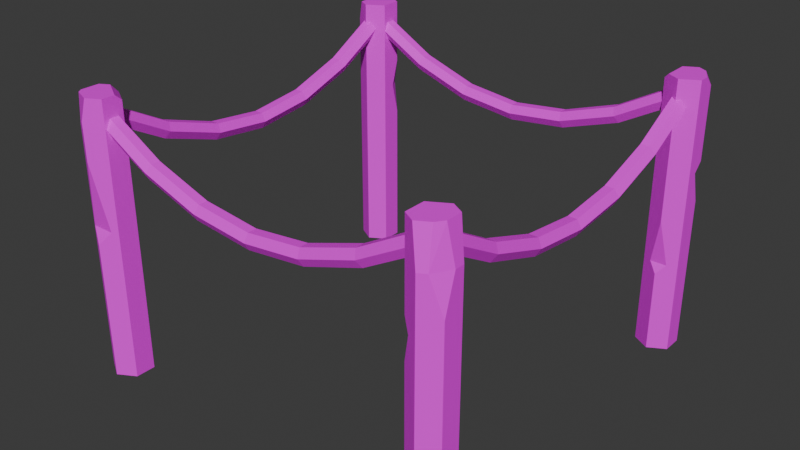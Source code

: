 # Source: Cage.blend  (saved by Blender 4.2.66; exported with 4.5.12 LTS)
import bpy
from mathutils import Matrix  # noqa: F401  (used for matrix-valued properties, if any)

bpy.ops.wm.read_factory_settings(use_empty=True)
scene = bpy.context.scene
scene.name = 'Scene'

# ---- collections
col_collection = bpy.data.collections.new('Collection'); scene.collection.children.link(col_collection)

# ---- images (referenced by path relative to the original .blend; pixels are not part of the script)
import os
ASSET_DIR = os.environ.get("B2B_ASSET_DIR", "")  # directory of the original .blend (textures are referenced by path, not embedded)
HERE = os.path.dirname(os.path.abspath(__file__))  # packed textures are extracted next to this script under _unpacked/

def load_image(name, relpath, width, height, colorspace="sRGB"):
    """Load a texture the original file referenced (path relative to the .blend, or extracted next to this script)."""
    p = next((c for c in (os.path.join(HERE, relpath), os.path.join(ASSET_DIR, relpath)) if relpath and os.path.exists(c)), "")
    if p:
        img = bpy.data.images.load(p, check_existing=True)
        img.name = name
    else:  # same state as the original file: an image datablock whose file is absent (Cycles renders it pink)
        img = bpy.data.images.new(name, width, height)
        img.source = "FILE"
        img.filepath = "//" + (relpath or name)
    img.colorspace_settings.name = colorspace
    return img
img_texturepalette_png = load_image('TexturePalette.png', 'TexturePalette.png', 1024, 1024, 'sRGB')

# ---- materials (node trees are filled in below, after node groups)
mat_material = bpy.data.materials.new('Material')
mat_material.alpha_threshold = 0.0
mat_material.use_transparent_shadow = False
mat_material.roughness = 0.5
mat_material.line_color = (0.0, 0.0, 0.0, 1.0)

# ---- material node trees
mat_material.use_nodes = True; mat_material.node_tree.nodes.clear()
_N = mat_material.node_tree.nodes; _L = mat_material.node_tree.links
n0 = _N.new('ShaderNodeOutputMaterial'); n0.name = 'Material Output'; n0.location = (300, 300)
n1 = _N.new('ShaderNodeBsdfPrincipled'); n1.name = 'Principled BSDF'; n1.location = (10, 300)
n1.inputs[3].default_value = 1.45
n2 = _N.new('ShaderNodeTexImage'); n2.name = 'Image Texture'; n2.location = (-280, 280)
n2.image = img_texturepalette_png
_L.new(n1.outputs[0], n0.inputs[0])
_L.new(n2.outputs[0], n1.inputs[0])
n0.is_active_output = True

# ---- world
world_world = bpy.data.worlds.new('World'); scene.world = world_world
world_world.use_nodes = True; world_world.node_tree.nodes.clear()
_N = world_world.node_tree.nodes; _L = world_world.node_tree.links
n0 = _N.new('ShaderNodeOutputWorld'); n0.name = 'World Output'; n0.location = (300, 300)
n1 = _N.new('ShaderNodeBackground'); n1.name = 'Background'; n1.location = (10, 300)
n1.inputs[0].default_value = (0.05088, 0.05088, 0.05088, 1.0)
_L.new(n1.outputs[0], n0.inputs[0])
n0.is_active_output = True
world_world.color = (0.05088, 0.05088, 0.05088)
world_world.sun_shadow_jitter_overblur = 0.0

# ---- meshes
me_circle = bpy.data.meshes.new('Circle')
me_circle.from_pydata([(1.0, 1.112, 0.0), (0.9027, 1.056, 0.0), (0.9027, 0.9438, 0.0), (1.0, 0.8876, 0.0), (1.097, 0.9438, 0.0), (1.097, 1.056, 0.0), (1.0, 1.112, 1.534), (1.0, 0.8876, 1.534), (1.097, 0.9438, 1.534), (1.097, 0.9438, 0.5113), (1.097, 0.9438, 1.023), (1.097, 1.056, 0.5113), (0.9027, 0.9438, 0.5113), (0.9027, 0.9438, 1.023), (1.0, 0.8876, 1.023), (1.0, 1.112, 0.5113), (1.0, 1.112, 1.023), (0.9027, 1.056, 0.5113), (-1.0, 1.112, 0.0), (-0.9027, 1.056, 0.0), (-0.9027, 0.9438, 0.0), (-1.0, 0.8876, 0.0), (-1.097, 0.9438, 0.0), (-1.097, 1.056, 0.0), (-0.9027, 1.056, 1.534), (-0.9027, 0.9438, 1.534), (-1.0, 0.8876, 1.534), (-1.097, 0.9438, 0.5113), (-1.097, 0.9438, 1.023), (-1.097, 1.056, 1.023), (-1.097, 1.056, 0.5113), (-0.9027, 0.9438, 0.5113), (-0.9027, 0.9438, 1.023), (-1.0, 0.8876, 1.023), (-1.0, 0.8876, 0.5113), (-1.0, 1.112, 0.5113), (-1.0, 1.112, 1.023), (-0.9027, 1.056, 0.5113), (1.0, -1.112, 0.0), (0.9027, -1.056, 0.0), (0.9027, -0.9438, 0.0), (1.0, -0.8876, 0.0), (1.097, -0.9438, 0.0), (1.097, -1.056, 0.0), (0.9027, -1.056, 1.534), (0.9027, -0.9438, 1.534), (1.0, -0.8876, 1.534), (1.097, -0.9438, 0.5113), (1.097, -0.9438, 1.023), (1.097, -1.056, 1.023), (1.097, -1.056, 0.5113), (0.9027, -0.9438, 0.5113), (0.9027, -0.9438, 1.023), (1.0, -0.8876, 1.023), (1.0, -0.8876, 0.5113), (1.0, -1.112, 0.5113), (1.0, -1.112, 1.023), (0.9027, -1.056, 0.5113), (-1.0, -1.112, 0.0), (-0.9027, -1.056, 0.0), (-0.9027, -0.9438, 0.0), (-1.0, -0.8876, 0.0), (-1.097, -0.9438, 0.0), (-1.097, -1.056, 0.0), (-0.9027, -1.056, 1.534), (-1.097, -0.9438, 0.5113), (-1.097, -0.9438, 1.023), (-1.097, -1.056, 1.023), (-1.097, -1.056, 0.5113), (-0.9027, -0.9438, 0.5113), (-0.9027, -0.9438, 1.023), (-1.0, -0.8876, 1.023), (-1.0, -0.8876, 0.5113), (-1.0, -1.112, 0.5113), (-0.9027, -1.056, 1.023), (-0.9027, -1.056, 0.5113), (1.097, 1.056, 1.074), (1.053, 1.082, 1.023), (1.097, 1.056, 0.8505), (1.097, 1.005, 1.023), (0.9299, 1.072, 1.534), (0.9027, 1.056, 1.507), (0.9027, 0.9438, 1.507), (0.9299, 0.9281, 1.534), (1.097, 1.002, 1.534), (1.05, 1.084, 1.534), (1.097, 1.056, 1.479), (0.9536, 0.9144, 0.5113), (1.0, 0.8876, 0.7648), (1.046, 0.9144, 0.5113), (1.0, 0.8876, 0.4578), (0.9687, -1.094, 1.534), (1.0, -1.112, 1.335), (1.097, -0.9438, 1.335), (1.066, -0.9257, 1.534), (0.9382, -1.077, 1.023), (0.9027, -1.056, 0.8776), (0.9027, -1.015, 1.023), (0.9027, -1.056, 1.091), (-0.9346, -1.075, 0.8399), (-1.0, -1.112, 0.7644), (-1.065, -1.075, 0.8399), (-1.0, -1.112, 1.212), (-0.9027, -0.9825, 1.534), (-0.9027, -0.9438, 1.5), (-1.0, -0.8876, 1.5), (-1.034, -0.9069, 1.534), (-1.0, -1.112, 1.415), (-0.9757, -1.098, 1.534), (-1.097, -1.056, 1.354), (-1.084, -0.9362, 1.534), (-1.097, -0.9438, 1.401), (-1.097, -1.043, 1.521), (-1.084, -1.036, 1.534), (-0.9659, 1.093, 1.534), (-1.0, 1.112, 1.423), (-1.097, 0.9438, 1.423), (-1.063, 0.9241, 1.534), (-1.097, 1.056, 1.423), (-1.063, 1.037, 1.534), (-0.9381, 1.077, 1.023), (-0.9027, 1.056, 0.851), (-0.9027, 1.015, 1.023), (-0.9027, 1.056, 1.173), (0.942, 1.079, 0.9032), (0.9027, 1.056, 1.156), (0.9027, 1.011, 0.9032), (0.9027, 1.056, 0.7811), (1.042, -1.088, 1.335), (1.097, -0.9965, 1.335), (1.097, -1.056, 1.139), (1.066, -1.014, 1.534), (1.035, -1.056, 1.534), (-0.9472, -0.9726, 1.454), (-0.9472, -1.023, 1.454), (-0.9685, -1.048, 1.416), (-0.9898, -1.023, 1.379), (-0.9898, -0.9726, 1.379), (-0.9685, -0.9476, 1.416), (-0.6286, -0.9726, 1.274), (-0.6286, -1.023, 1.274), (-0.6462, -1.048, 1.234), (-0.6639, -1.023, 1.195), (-0.6639, -0.9726, 1.195), (-0.6462, -0.9476, 1.234), (-0.3145, -0.9726, 1.168), (-0.3145, -1.023, 1.168), (-0.324, -1.048, 1.125), (-0.3334, -1.023, 1.083), (-0.3334, -0.9726, 1.083), (-0.324, -0.9476, 1.125), (-0.001683, -0.9726, 1.132), (-0.001683, -1.023, 1.132), (-0.001683, -1.048, 1.089), (-0.001683, -1.023, 1.046), (-0.001683, -0.9726, 1.046), (-0.001683, -0.9476, 1.089), (0.3112, -0.9726, 1.168), (0.3112, -1.023, 1.168), (0.3206, -1.048, 1.125), (0.33, -1.023, 1.083), (0.33, -0.9726, 1.083), (0.3206, -0.9476, 1.125), (0.6252, -0.9726, 1.274), (0.6252, -1.023, 1.274), (0.6429, -1.048, 1.234), (0.6605, -1.023, 1.195), (0.6605, -0.9726, 1.195), (0.6429, -0.9476, 1.234), (0.9439, -0.9726, 1.454), (0.9439, -1.023, 1.454), (0.9651, -1.048, 1.416), (0.9864, -1.023, 1.379), (0.9864, -0.9726, 1.379), (0.9651, -0.9476, 1.416), (-0.9472, 1.021, 1.454), (-0.9472, 0.9714, 1.454), (-0.9685, 0.9464, 1.416), (-0.9898, 0.9714, 1.379), (-0.9898, 1.021, 1.379), (-0.9685, 1.046, 1.416), (-0.6286, 1.021, 1.274), (-0.6286, 0.9714, 1.274), (-0.6462, 0.9464, 1.234), (-0.6639, 0.9714, 1.195), (-0.6639, 1.021, 1.195), (-0.6462, 1.046, 1.234), (-0.3145, 1.021, 1.168), (-0.3145, 0.9714, 1.168), (-0.324, 0.9464, 1.125), (-0.3334, 0.9714, 1.083), (-0.3334, 1.021, 1.083), (-0.324, 1.046, 1.125), (-0.001683, 1.021, 1.132), (-0.001683, 0.9714, 1.132), (-0.001683, 0.9464, 1.089), (-0.001683, 0.9714, 1.046), (-0.001683, 1.021, 1.046), (-0.001683, 1.046, 1.089), (0.3112, 1.021, 1.168), (0.3112, 0.9714, 1.168), (0.3206, 0.9464, 1.125), (0.33, 0.9714, 1.083), (0.33, 1.021, 1.083), (0.3206, 1.046, 1.125), (0.6252, 1.021, 1.274), (0.6252, 0.9714, 1.274), (0.6429, 0.9464, 1.234), (0.6605, 0.9714, 1.195), (0.6605, 1.021, 1.195), (0.6429, 1.046, 1.234), (0.9439, 1.021, 1.454), (0.9439, 0.9714, 1.454), (0.9651, 0.9464, 1.416), (0.9864, 0.9714, 1.379), (0.9864, 1.021, 1.379), (0.9651, 1.046, 1.416), (-1.025, -0.9476, 1.454), (-0.9748, -0.9476, 1.454), (-0.9498, -0.9689, 1.416), (-0.9748, -0.9902, 1.379), (-1.025, -0.9902, 1.379), (-1.05, -0.9689, 1.416), (-1.025, -0.629, 1.274), (-0.9748, -0.629, 1.274), (-0.9498, -0.6466, 1.234), (-0.9748, -0.6643, 1.195), (-1.025, -0.6643, 1.195), (-1.05, -0.6466, 1.234), (-1.025, -0.3149, 1.168), (-0.9748, -0.3149, 1.168), (-0.9498, -0.3244, 1.125), (-0.9748, -0.3338, 1.083), (-1.025, -0.3338, 1.083), (-1.05, -0.3244, 1.125), (-1.025, -0.002088, 1.132), (-0.9748, -0.002088, 1.132), (-0.9498, -0.002088, 1.089), (-0.9748, -0.002088, 1.046), (-1.025, -0.002088, 1.046), (-1.05, -0.002088, 1.089), (-1.025, 0.3108, 1.168), (-0.9748, 0.3108, 1.168), (-0.9498, 0.3202, 1.125), (-0.9748, 0.3296, 1.083), (-1.025, 0.3296, 1.083), (-1.05, 0.3202, 1.125), (-1.025, 0.6248, 1.274), (-0.9748, 0.6248, 1.274), (-0.9498, 0.6425, 1.234), (-0.9748, 0.6601, 1.195), (-1.025, 0.6601, 1.195), (-1.05, 0.6425, 1.234), (-1.025, 0.9434, 1.454), (-0.9748, 0.9434, 1.454), (-0.9498, 0.9647, 1.416), (-0.9748, 0.986, 1.379), (-1.025, 0.986, 1.379), (-1.05, 0.9647, 1.416), (0.9714, -0.9476, 1.454), (1.021, -0.9476, 1.454), (1.046, -0.9689, 1.416), (1.021, -0.9902, 1.379), (0.9714, -0.9902, 1.379), (0.9464, -0.9689, 1.416), (0.9714, -0.629, 1.274), (1.021, -0.629, 1.274), (1.046, -0.6466, 1.234), (1.021, -0.6643, 1.195), (0.9714, -0.6643, 1.195), (0.9464, -0.6466, 1.234), (0.9714, -0.3149, 1.168), (1.021, -0.3149, 1.168), (1.046, -0.3244, 1.125), (1.021, -0.3338, 1.083), (0.9714, -0.3338, 1.083), (0.9464, -0.3244, 1.125), (0.9714, -0.002088, 1.132), (1.021, -0.002088, 1.132), (1.046, -0.002088, 1.089), (1.021, -0.002088, 1.046), (0.9714, -0.002088, 1.046), (0.9464, -0.002088, 1.089), (0.9714, 0.3108, 1.168), (1.021, 0.3108, 1.168), (1.046, 0.3202, 1.125), (1.021, 0.3296, 1.083), (0.9714, 0.3296, 1.083), (0.9464, 0.3202, 1.125), (0.9714, 0.6248, 1.274), (1.021, 0.6248, 1.274), (1.046, 0.6425, 1.234), (1.021, 0.6601, 1.195), (0.9714, 0.6601, 1.195), (0.9464, 0.6425, 1.234), (0.9714, 0.9434, 1.454), (1.021, 0.9434, 1.454), (1.046, 0.9647, 1.416), (1.021, 0.986, 1.379), (0.9714, 0.986, 1.379), (0.9464, 0.9647, 1.416)], [], [(76, 79, 77), (14, 7, 83, 82, 13), (11, 78, 79, 10, 9), (10, 8, 7, 14), (13, 82, 81, 125, 126), (127, 126, 124), (2, 12, 17, 1), (125, 81, 80, 6, 16, 124), (88, 14, 13, 12, 87), (4, 9, 89, 90, 3), (0, 15, 11, 5), (1, 17, 15, 0), (12, 13, 126, 127, 17), (9, 10, 14, 88, 89), (90, 89, 87), (5, 11, 9, 4), (15, 16, 77, 78, 11), (33, 32, 25, 26), (28, 33, 26, 117, 116), (31, 37, 121, 122, 32), (29, 28, 116, 118), (37, 35, 36, 120, 121), (36, 29, 118, 115), (20, 19, 37, 31), (123, 122, 120), (22, 21, 34, 27), (27, 34, 33, 28), (18, 23, 30, 35), (35, 30, 29, 36), (19, 18, 35, 37), (120, 36, 115, 114, 24, 123), (21, 20, 31, 34), (34, 31, 32, 33), (23, 22, 27, 30), (30, 27, 28, 29), (53, 52, 45, 46), (48, 53, 46, 94, 93), (51, 57, 96, 97, 52), (44, 91, 132, 131, 94, 46, 45), (57, 55, 56, 95, 96), (131, 129, 93, 94), (40, 39, 57, 51), (98, 97, 95), (42, 41, 54, 47), (47, 54, 53, 48), (38, 43, 50, 55), (55, 50, 49, 56), (39, 38, 55, 57), (95, 56, 92, 91, 44, 98), (41, 40, 51, 54), (54, 51, 52, 53), (43, 42, 47, 50), (50, 47, 48, 49), (70, 104, 103, 64, 74), (73, 100, 101, 67, 68), (75, 74, 99, 100, 73), (64, 103, 106, 110, 113, 108), (71, 105, 104, 70), (60, 69, 75, 59), (69, 70, 74, 75), (62, 65, 72, 61), (65, 66, 71, 72), (58, 73, 68, 63), (102, 101, 99), (59, 75, 73, 58), (66, 111, 110, 106, 105, 71), (61, 72, 69, 60), (72, 71, 70, 69), (63, 68, 65, 62), (68, 67, 66, 65), (77, 79, 78), (76, 86, 84, 8, 10, 79), (82, 83, 80, 81), (16, 6, 85, 86, 76, 77), (84, 86, 85), (80, 83, 7, 8, 84, 85, 6), (87, 89, 88), (3, 90, 87, 12, 2), (49, 48, 93, 129, 130), (56, 49, 130, 128, 92), (95, 97, 96), (52, 97, 98, 44, 45), (99, 101, 100), (74, 64, 108, 107, 102, 99), (105, 106, 103, 104), (102, 107, 109, 67, 101), (107, 108, 113, 112, 109), (112, 113, 110, 111), (67, 109, 112, 111, 66), (119, 118, 116, 117), (114, 115, 118, 119), (24, 114, 119, 117, 26, 25), (120, 122, 121), (32, 122, 123, 24, 25), (124, 126, 125), (17, 127, 124, 16, 15), (128, 130, 129), (128, 129, 131, 132), (91, 92, 128, 132), (133, 139, 144, 138), (134, 140, 139, 133), (135, 141, 140, 134), (136, 142, 141, 135), (137, 143, 142, 136), (138, 144, 143, 137), (139, 145, 150, 144), (140, 146, 145, 139), (141, 147, 146, 140), (142, 148, 147, 141), (143, 149, 148, 142), (144, 150, 149, 143), (145, 151, 156, 150), (146, 152, 151, 145), (147, 153, 152, 146), (148, 154, 153, 147), (149, 155, 154, 148), (150, 156, 155, 149), (151, 157, 162, 156), (152, 158, 157, 151), (153, 159, 158, 152), (154, 160, 159, 153), (155, 161, 160, 154), (156, 162, 161, 155), (157, 163, 168, 162), (158, 164, 163, 157), (159, 165, 164, 158), (160, 166, 165, 159), (161, 167, 166, 160), (162, 168, 167, 161), (163, 169, 174, 168), (164, 170, 169, 163), (165, 171, 170, 164), (166, 172, 171, 165), (167, 173, 172, 166), (168, 174, 173, 167), (175, 181, 186, 180), (176, 182, 181, 175), (177, 183, 182, 176), (178, 184, 183, 177), (179, 185, 184, 178), (180, 186, 185, 179), (181, 187, 192, 186), (182, 188, 187, 181), (183, 189, 188, 182), (184, 190, 189, 183), (185, 191, 190, 184), (186, 192, 191, 185), (187, 193, 198, 192), (188, 194, 193, 187), (189, 195, 194, 188), (190, 196, 195, 189), (191, 197, 196, 190), (192, 198, 197, 191), (193, 199, 204, 198), (194, 200, 199, 193), (195, 201, 200, 194), (196, 202, 201, 195), (197, 203, 202, 196), (198, 204, 203, 197), (199, 205, 210, 204), (200, 206, 205, 199), (201, 207, 206, 200), (202, 208, 207, 201), (203, 209, 208, 202), (204, 210, 209, 203), (205, 211, 216, 210), (206, 212, 211, 205), (207, 213, 212, 206), (208, 214, 213, 207), (209, 215, 214, 208), (210, 216, 215, 209), (217, 223, 228, 222), (218, 224, 223, 217), (219, 225, 224, 218), (220, 226, 225, 219), (221, 227, 226, 220), (222, 228, 227, 221), (223, 229, 234, 228), (224, 230, 229, 223), (225, 231, 230, 224), (226, 232, 231, 225), (227, 233, 232, 226), (228, 234, 233, 227), (229, 235, 240, 234), (230, 236, 235, 229), (231, 237, 236, 230), (232, 238, 237, 231), (233, 239, 238, 232), (234, 240, 239, 233), (235, 241, 246, 240), (236, 242, 241, 235), (237, 243, 242, 236), (238, 244, 243, 237), (239, 245, 244, 238), (240, 246, 245, 239), (241, 247, 252, 246), (242, 248, 247, 241), (243, 249, 248, 242), (244, 250, 249, 243), (245, 251, 250, 244), (246, 252, 251, 245), (247, 253, 258, 252), (248, 254, 253, 247), (249, 255, 254, 248), (250, 256, 255, 249), (251, 257, 256, 250), (252, 258, 257, 251), (259, 265, 270, 264), (260, 266, 265, 259), (261, 267, 266, 260), (262, 268, 267, 261), (263, 269, 268, 262), (264, 270, 269, 263), (265, 271, 276, 270), (266, 272, 271, 265), (267, 273, 272, 266), (268, 274, 273, 267), (269, 275, 274, 268), (270, 276, 275, 269), (271, 277, 282, 276), (272, 278, 277, 271), (273, 279, 278, 272), (274, 280, 279, 273), (275, 281, 280, 274), (276, 282, 281, 275), (277, 283, 288, 282), (278, 284, 283, 277), (279, 285, 284, 278), (280, 286, 285, 279), (281, 287, 286, 280), (282, 288, 287, 281), (283, 289, 294, 288), (284, 290, 289, 283), (285, 291, 290, 284), (286, 292, 291, 285), (287, 293, 292, 286), (288, 294, 293, 287), (289, 295, 300, 294), (290, 296, 295, 289), (291, 297, 296, 290), (292, 298, 297, 291), (293, 299, 298, 292), (294, 300, 299, 293)])
_uv = me_circle.uv_layers.new(name='UVMap')
_uv.uv.foreach_set('vector', [0.2847, 0.5668, 0.2844, 0.5671, 0.2849, 0.5672, 0.2903, 0.5671, 0.2903, 0.5641, 0.2899, 0.564, 0.2898, 0.5641, 0.2898, 0.5669, 0.2847, 0.5699, 0.2847, 0.568, 0.2844, 0.5671, 0.284, 0.5672, 0.284, 0.57, 0.2933, 0.5672, 0.2933, 0.564, 0.2926, 0.564, 0.2926, 0.5672, 0.2898, 0.5669, 0.2898, 0.5641, 0.2891, 0.5642, 0.2891, 0.5662, 0.2894, 0.5676, 0.2731, 0.5699, 0.2733, 0.5691, 0.2729, 0.5691, 0.2898, 0.5727, 0.2898, 0.5698, 0.2891, 0.5698, 0.2891, 0.5727, 0.2731, 0.5676, 0.2731, 0.5654, 0.2729, 0.5652, 0.2724, 0.5652, 0.2724, 0.5684, 0.2729, 0.5691, 0.2903, 0.5685, 0.2903, 0.5671, 0.2898, 0.5669, 0.2898, 0.5698, 0.2901, 0.5699, 0.2933, 0.5734, 0.2933, 0.5703, 0.2929, 0.5703, 0.2926, 0.5706, 0.2926, 0.5734, 0.2852, 0.573, 0.2852, 0.5701, 0.2847, 0.5699, 0.2847, 0.5727, 0.2731, 0.5747, 0.2731, 0.5715, 0.2724, 0.5715, 0.2724, 0.5747, 0.2898, 0.5698, 0.2898, 0.5669, 0.2894, 0.5676, 0.2891, 0.5683, 0.2891, 0.5698, 0.2933, 0.5703, 0.2933, 0.5672, 0.2926, 0.5672, 0.2926, 0.5687, 0.2929, 0.5703, 0.2926, 0.5706, 0.2929, 0.5703, 0.2924, 0.5703, 0.2847, 0.5727, 0.2847, 0.5699, 0.284, 0.57, 0.284, 0.5728, 0.2852, 0.5701, 0.2852, 0.5673, 0.2849, 0.5672, 0.2847, 0.568, 0.2847, 0.5699, 0.2765, 0.5684, 0.2772, 0.5684, 0.2772, 0.5652, 0.2765, 0.5652, 0.291, 0.5669, 0.2915, 0.567, 0.2915, 0.5641, 0.2911, 0.564, 0.291, 0.5646, 0.2818, 0.57, 0.2825, 0.5699, 0.2825, 0.5681, 0.2822, 0.5672, 0.2818, 0.5672, 0.2903, 0.5669, 0.291, 0.5669, 0.291, 0.5646, 0.2903, 0.5646, 0.2825, 0.5699, 0.2829, 0.5702, 0.2829, 0.5674, 0.2826, 0.5672, 0.2825, 0.5681, 0.2928, 0.5567, 0.2935, 0.5567, 0.2936, 0.5542, 0.2929, 0.5542, 0.2818, 0.5728, 0.2825, 0.5727, 0.2825, 0.5699, 0.2818, 0.57, 0.2825, 0.5663, 0.2822, 0.5672, 0.2826, 0.5672, 0.291, 0.5727, 0.2915, 0.5728, 0.2915, 0.5699, 0.291, 0.5698, 0.291, 0.5698, 0.2915, 0.5699, 0.2915, 0.567, 0.291, 0.5669, 0.2928, 0.563, 0.2934, 0.563, 0.2935, 0.5598, 0.2928, 0.5598, 0.2928, 0.5598, 0.2935, 0.5598, 0.2935, 0.5567, 0.2928, 0.5567, 0.2825, 0.5727, 0.2829, 0.573, 0.2829, 0.5702, 0.2825, 0.5699, 0.2826, 0.5672, 0.2829, 0.5674, 0.2829, 0.5652, 0.2827, 0.5645, 0.2825, 0.5643, 0.2825, 0.5663, 0.2765, 0.5747, 0.2772, 0.5747, 0.2772, 0.5715, 0.2765, 0.5715, 0.2765, 0.5715, 0.2772, 0.5715, 0.2772, 0.5684, 0.2765, 0.5684, 0.2903, 0.5727, 0.291, 0.5727, 0.291, 0.5698, 0.2903, 0.5698, 0.2903, 0.5698, 0.291, 0.5698, 0.291, 0.5669, 0.2903, 0.5669, 0.2733, 0.5684, 0.274, 0.5684, 0.274, 0.5652, 0.2733, 0.5652, 0.2859, 0.5671, 0.2863, 0.5673, 0.2863, 0.5645, 0.286, 0.5643, 0.2859, 0.5653, 0.288, 0.5699, 0.2886, 0.5698, 0.2886, 0.5677, 0.2884, 0.5669, 0.288, 0.567, 0.2803, 0.5654, 0.2799, 0.5656, 0.2799, 0.5661, 0.28, 0.5664, 0.2805, 0.5667, 0.2809, 0.5664, 0.2809, 0.5657, 0.2886, 0.5698, 0.2891, 0.57, 0.2891, 0.5671, 0.2888, 0.567, 0.2886, 0.5677, 0.2855, 0.5644, 0.2855, 0.5654, 0.2859, 0.5653, 0.286, 0.5643, 0.288, 0.5728, 0.2886, 0.5727, 0.2886, 0.5698, 0.288, 0.5699, 0.2886, 0.5665, 0.2884, 0.5669, 0.2888, 0.567, 0.2859, 0.5727, 0.2863, 0.5729, 0.2863, 0.5701, 0.2859, 0.5699, 0.2859, 0.5699, 0.2863, 0.5701, 0.2863, 0.5673, 0.2859, 0.5671, 0.2915, 0.5734, 0.2921, 0.5735, 0.2922, 0.5703, 0.2915, 0.5703, 0.2915, 0.5703, 0.2922, 0.5703, 0.2922, 0.5672, 0.2915, 0.5672, 0.2886, 0.5727, 0.2891, 0.5729, 0.2891, 0.57, 0.2886, 0.5698, 0.2888, 0.567, 0.2891, 0.5671, 0.2891, 0.5653, 0.289, 0.5641, 0.2886, 0.564, 0.2886, 0.5665, 0.2733, 0.5747, 0.274, 0.5747, 0.274, 0.5715, 0.2733, 0.5715, 0.2733, 0.5715, 0.274, 0.5715, 0.274, 0.5684, 0.2733, 0.5684, 0.2852, 0.5727, 0.2859, 0.5727, 0.2859, 0.5699, 0.2852, 0.5699, 0.2852, 0.5699, 0.2859, 0.5699, 0.2859, 0.5671, 0.2852, 0.5671, 0.2836, 0.5671, 0.2836, 0.5645, 0.2834, 0.5643, 0.2829, 0.5644, 0.2829, 0.5672, 0.288, 0.57, 0.288, 0.5685, 0.2876, 0.568, 0.2875, 0.5669, 0.2875, 0.5698, 0.2928, 0.5598, 0.2928, 0.5567, 0.2925, 0.5578, 0.2921, 0.5583, 0.2921, 0.5598, 0.279, 0.5654, 0.2786, 0.5656, 0.2786, 0.5666, 0.2789, 0.5667, 0.2794, 0.5664, 0.2794, 0.5657, 0.284, 0.5673, 0.284, 0.5647, 0.2836, 0.5645, 0.2836, 0.5671, 0.2836, 0.5727, 0.2836, 0.5699, 0.2829, 0.57, 0.2829, 0.5728, 0.2836, 0.5699, 0.2836, 0.5671, 0.2829, 0.5672, 0.2829, 0.57, 0.2747, 0.5747, 0.2747, 0.5715, 0.274, 0.5715, 0.274, 0.5747, 0.2747, 0.5715, 0.2747, 0.5684, 0.274, 0.5684, 0.274, 0.5715, 0.288, 0.5729, 0.288, 0.57, 0.2875, 0.5698, 0.2875, 0.5727, 0.2921, 0.5555, 0.2918, 0.5578, 0.2925, 0.5578, 0.2928, 0.563, 0.2928, 0.5598, 0.2921, 0.5598, 0.2921, 0.563, 0.2747, 0.5684, 0.2747, 0.5661, 0.2746, 0.5652, 0.2742, 0.5652, 0.274, 0.5654, 0.274, 0.5684, 0.284, 0.573, 0.284, 0.5702, 0.2836, 0.5699, 0.2836, 0.5727, 0.284, 0.5702, 0.284, 0.5673, 0.2836, 0.5671, 0.2836, 0.5699, 0.2875, 0.5727, 0.2875, 0.5698, 0.2868, 0.5698, 0.2868, 0.5727, 0.2875, 0.5698, 0.2875, 0.5669, 0.2868, 0.5669, 0.2868, 0.5698, 0.2849, 0.5672, 0.2844, 0.5671, 0.2847, 0.568, 0.2847, 0.5668, 0.2847, 0.5646, 0.2844, 0.5643, 0.284, 0.5644, 0.284, 0.5672, 0.2844, 0.5671, 0.2778, 0.5654, 0.2776, 0.5655, 0.2784, 0.5659, 0.2784, 0.5657, 0.2852, 0.5673, 0.2852, 0.5645, 0.2849, 0.5644, 0.2847, 0.5646, 0.2847, 0.5668, 0.2849, 0.5672, 0.2844, 0.5643, 0.2847, 0.5646, 0.2849, 0.5644, 0.2784, 0.5659, 0.2776, 0.5655, 0.2772, 0.5657, 0.2772, 0.5664, 0.2775, 0.5666, 0.2781, 0.5666, 0.2784, 0.5664, 0.2924, 0.5703, 0.2929, 0.5703, 0.2926, 0.5687, 0.2903, 0.5729, 0.2903, 0.5703, 0.2901, 0.5699, 0.2898, 0.5698, 0.2898, 0.5727, 0.2852, 0.5671, 0.2859, 0.5671, 0.2859, 0.5653, 0.2855, 0.5654, 0.2852, 0.5665, 0.2915, 0.5672, 0.2922, 0.5672, 0.2922, 0.5665, 0.2919, 0.5652, 0.2916, 0.5652, 0.2888, 0.567, 0.2884, 0.5669, 0.2886, 0.5677, 0.288, 0.567, 0.2884, 0.5669, 0.2886, 0.5665, 0.2886, 0.564, 0.288, 0.5641, 0.2925, 0.5578, 0.2918, 0.5578, 0.2921, 0.5583, 0.2928, 0.5567, 0.2928, 0.5535, 0.2922, 0.5535, 0.2921, 0.5543, 0.2921, 0.5555, 0.2925, 0.5578, 0.2784, 0.5664, 0.2786, 0.5666, 0.2786, 0.5656, 0.2784, 0.5657, 0.288, 0.566, 0.288, 0.5648, 0.2875, 0.565, 0.2875, 0.5669, 0.2876, 0.568, 0.288, 0.5648, 0.2879, 0.5642, 0.2874, 0.564, 0.2874, 0.5641, 0.2875, 0.565, 0.2874, 0.5641, 0.2874, 0.564, 0.2868, 0.5641, 0.2868, 0.5648, 0.2875, 0.5669, 0.2875, 0.565, 0.2874, 0.5641, 0.2868, 0.5648, 0.2868, 0.5669, 0.2905, 0.5641, 0.2903, 0.5646, 0.291, 0.5646, 0.2911, 0.564, 0.2928, 0.5535, 0.2929, 0.5542, 0.2936, 0.5542, 0.2934, 0.5535, 0.2778, 0.5679, 0.2782, 0.5676, 0.2782, 0.567, 0.2776, 0.5666, 0.2772, 0.5668, 0.2772, 0.5675, 0.2826, 0.5672, 0.2822, 0.5672, 0.2825, 0.5681, 0.2818, 0.5672, 0.2822, 0.5672, 0.2825, 0.5663, 0.2825, 0.5643, 0.2818, 0.5644, 0.2729, 0.5691, 0.2733, 0.5691, 0.2731, 0.5676, 0.2731, 0.5715, 0.2731, 0.5699, 0.2729, 0.5691, 0.2724, 0.5684, 0.2724, 0.5715, 0.2919, 0.5652, 0.2922, 0.5665, 0.2924, 0.5652, 0.2919, 0.5652, 0.2924, 0.5652, 0.2922, 0.564, 0.2919, 0.564, 0.2915, 0.564, 0.2916, 0.5652, 0.2919, 0.5652, 0.2919, 0.564, 0.5954, 0.3468, 0.5941, 0.3488, 0.5939, 0.3488, 0.5951, 0.3468, 0.5954, 0.3588, 0.5952, 0.3609, 0.5949, 0.3608, 0.5951, 0.3587, 0.598, 0.3583, 0.5967, 0.3564, 0.597, 0.3562, 0.5982, 0.3581, 0.5977, 0.3584, 0.5964, 0.3564, 0.5967, 0.3564, 0.598, 0.3583, 0.6037, 0.3465, 0.6037, 0.3488, 0.6034, 0.3488, 0.6034, 0.3465, 0.5951, 0.3468, 0.5939, 0.3488, 0.5936, 0.3486, 0.5949, 0.3465, 0.5941, 0.3488, 0.5934, 0.3507, 0.5931, 0.3507, 0.5939, 0.3488, 0.5952, 0.3609, 0.5952, 0.3625, 0.5949, 0.3624, 0.5949, 0.3608, 0.5967, 0.3564, 0.5959, 0.3545, 0.5962, 0.3544, 0.597, 0.3562, 0.5964, 0.3564, 0.5956, 0.3545, 0.5959, 0.3545, 0.5967, 0.3564, 0.6037, 0.3488, 0.6037, 0.3511, 0.6034, 0.3511, 0.6034, 0.3488, 0.5939, 0.3488, 0.5931, 0.3507, 0.5928, 0.3506, 0.5936, 0.3486, 0.5934, 0.3507, 0.5932, 0.3527, 0.5929, 0.3527, 0.5931, 0.3507, 0.5952, 0.3625, 0.5954, 0.3636, 0.5951, 0.3636, 0.5949, 0.3624, 0.5959, 0.3545, 0.5957, 0.3526, 0.596, 0.3525, 0.5962, 0.3544, 0.5956, 0.3545, 0.5954, 0.3525, 0.5957, 0.3526, 0.5959, 0.3545, 0.6037, 0.3511, 0.6037, 0.3534, 0.6034, 0.3534, 0.6034, 0.3511, 0.5931, 0.3507, 0.5929, 0.3527, 0.5926, 0.3527, 0.5928, 0.3506, 0.5932, 0.3527, 0.5934, 0.3546, 0.5931, 0.3547, 0.5929, 0.3527, 0.5829, 0.3648, 0.5828, 0.3636, 0.5831, 0.3636, 0.5833, 0.3649, 0.5957, 0.3526, 0.5959, 0.3506, 0.5962, 0.3506, 0.596, 0.3525, 0.5954, 0.3525, 0.5956, 0.3505, 0.5959, 0.3506, 0.5957, 0.3526, 0.6037, 0.3534, 0.6037, 0.3557, 0.6034, 0.3557, 0.6034, 0.3534, 0.5929, 0.3527, 0.5931, 0.3547, 0.5928, 0.3547, 0.5926, 0.3527, 0.5934, 0.3546, 0.5941, 0.3565, 0.5939, 0.3567, 0.5931, 0.3547, 0.5828, 0.3636, 0.5828, 0.3619, 0.5831, 0.362, 0.5831, 0.3636, 0.5959, 0.3506, 0.5967, 0.3487, 0.597, 0.3487, 0.5962, 0.3506, 0.5956, 0.3505, 0.5964, 0.3485, 0.5967, 0.3487, 0.5959, 0.3506, 0.6037, 0.3557, 0.6037, 0.358, 0.6034, 0.358, 0.6034, 0.3557, 0.5931, 0.3547, 0.5939, 0.3567, 0.5936, 0.3567, 0.5928, 0.3547, 0.5941, 0.3565, 0.5954, 0.3585, 0.5951, 0.3587, 0.5939, 0.3567, 0.5828, 0.3619, 0.5829, 0.3598, 0.5833, 0.3598, 0.5831, 0.362, 0.5967, 0.3487, 0.598, 0.3468, 0.5982, 0.3468, 0.597, 0.3487, 0.5964, 0.3485, 0.5977, 0.3465, 0.598, 0.3468, 0.5967, 0.3487, 0.6037, 0.358, 0.6037, 0.3603, 0.6034, 0.3603, 0.6034, 0.358, 0.5939, 0.3567, 0.5951, 0.3587, 0.5949, 0.3587, 0.5936, 0.3567, 0.5926, 0.3468, 0.5913, 0.3488, 0.591, 0.3488, 0.5923, 0.3468, 0.5837, 0.3599, 0.5836, 0.3619, 0.5833, 0.3618, 0.5834, 0.3598, 0.6008, 0.3583, 0.5995, 0.3564, 0.5998, 0.3562, 0.6011, 0.3581, 0.6005, 0.3584, 0.5993, 0.3564, 0.5995, 0.3564, 0.6008, 0.3583, 0.6041, 0.3465, 0.6041, 0.3488, 0.6037, 0.3488, 0.6037, 0.3465, 0.5923, 0.3468, 0.591, 0.3488, 0.5908, 0.3486, 0.592, 0.3465, 0.5913, 0.3488, 0.5906, 0.3507, 0.5903, 0.3507, 0.591, 0.3488, 0.5836, 0.3619, 0.5836, 0.3635, 0.5833, 0.3634, 0.5833, 0.3618, 0.5995, 0.3564, 0.5988, 0.3545, 0.5991, 0.3544, 0.5998, 0.3562, 0.5993, 0.3564, 0.5985, 0.3545, 0.5988, 0.3545, 0.5995, 0.3564, 0.6041, 0.3488, 0.6041, 0.3511, 0.6037, 0.3511, 0.6037, 0.3488, 0.591, 0.3488, 0.5903, 0.3507, 0.59, 0.3506, 0.5908, 0.3486, 0.5906, 0.3507, 0.5903, 0.3527, 0.59, 0.3527, 0.5903, 0.3507, 0.5836, 0.3635, 0.5837, 0.3647, 0.5834, 0.3646, 0.5833, 0.3634, 0.5988, 0.3545, 0.5985, 0.3526, 0.5988, 0.3525, 0.5991, 0.3544, 0.5985, 0.3545, 0.5982, 0.3525, 0.5985, 0.3526, 0.5988, 0.3545, 0.6041, 0.3511, 0.6041, 0.3534, 0.6037, 0.3534, 0.6037, 0.3511, 0.5903, 0.3507, 0.59, 0.3527, 0.5897, 0.3527, 0.59, 0.3506, 0.5903, 0.3527, 0.5906, 0.3546, 0.5903, 0.3547, 0.59, 0.3527, 0.5825, 0.3648, 0.5824, 0.3636, 0.5827, 0.3636, 0.5828, 0.3649, 0.5985, 0.3526, 0.5988, 0.3506, 0.5991, 0.3506, 0.5988, 0.3525, 0.5982, 0.3525, 0.5985, 0.3505, 0.5988, 0.3506, 0.5985, 0.3526, 0.6041, 0.3534, 0.6041, 0.3557, 0.6037, 0.3557, 0.6037, 0.3534, 0.59, 0.3527, 0.5903, 0.3547, 0.59, 0.3547, 0.5897, 0.3527, 0.5906, 0.3546, 0.5913, 0.3565, 0.591, 0.3567, 0.5903, 0.3547, 0.5824, 0.3636, 0.5823, 0.3619, 0.5827, 0.362, 0.5827, 0.3636, 0.5988, 0.3506, 0.5995, 0.3487, 0.5998, 0.3487, 0.5991, 0.3506, 0.5985, 0.3505, 0.5993, 0.3485, 0.5995, 0.3487, 0.5988, 0.3506, 0.6041, 0.3557, 0.6041, 0.358, 0.6037, 0.358, 0.6037, 0.3557, 0.5903, 0.3547, 0.591, 0.3567, 0.5908, 0.3567, 0.59, 0.3547, 0.5913, 0.3565, 0.5926, 0.3585, 0.5923, 0.3587, 0.591, 0.3567, 0.5823, 0.3619, 0.5825, 0.3598, 0.5828, 0.3598, 0.5827, 0.362, 0.5995, 0.3487, 0.6008, 0.3468, 0.6011, 0.3468, 0.5998, 0.3487, 0.5993, 0.3485, 0.6005, 0.3465, 0.6008, 0.3468, 0.5995, 0.3487, 0.6041, 0.358, 0.6041, 0.3603, 0.6037, 0.3603, 0.6037, 0.358, 0.591, 0.3567, 0.5923, 0.3587, 0.592, 0.3587, 0.5908, 0.3567, 0.5845, 0.3596, 0.5857, 0.3575, 0.586, 0.3577, 0.5848, 0.3597, 0.5793, 0.3467, 0.5804, 0.349, 0.5803, 0.3491, 0.5792, 0.3468, 0.5796, 0.3465, 0.5808, 0.3489, 0.5804, 0.349, 0.5793, 0.3467, 0.5822, 0.3598, 0.5823, 0.3615, 0.582, 0.3615, 0.5818, 0.3598, 0.6034, 0.3465, 0.6034, 0.3488, 0.603, 0.3488, 0.603, 0.3465, 0.5848, 0.3597, 0.586, 0.3577, 0.5861, 0.3578, 0.585, 0.3599, 0.5857, 0.3575, 0.5863, 0.3555, 0.5867, 0.3555, 0.586, 0.3577, 0.5804, 0.349, 0.5811, 0.3512, 0.581, 0.3512, 0.5803, 0.3491, 0.5808, 0.3489, 0.5814, 0.3511, 0.5811, 0.3512, 0.5804, 0.349, 0.5823, 0.3615, 0.5822, 0.3629, 0.5818, 0.3628, 0.582, 0.3615, 0.6034, 0.3488, 0.6034, 0.3511, 0.603, 0.3511, 0.603, 0.3488, 0.586, 0.3577, 0.5867, 0.3555, 0.5869, 0.3557, 0.5861, 0.3578, 0.5863, 0.3555, 0.5866, 0.3534, 0.5869, 0.3534, 0.5867, 0.3555, 0.5862, 0.3555, 0.5864, 0.3534, 0.5866, 0.3534, 0.5863, 0.3555, 0.5814, 0.3511, 0.5816, 0.3533, 0.5813, 0.3533, 0.5811, 0.3512, 0.5816, 0.3511, 0.5819, 0.3534, 0.5816, 0.3533, 0.5814, 0.3511, 0.6034, 0.3511, 0.6034, 0.3534, 0.603, 0.3534, 0.603, 0.3511, 0.5867, 0.3555, 0.5869, 0.3534, 0.5871, 0.3534, 0.5869, 0.3557, 0.5866, 0.3534, 0.5864, 0.3512, 0.5867, 0.3511, 0.5869, 0.3534, 0.5864, 0.3534, 0.5862, 0.3513, 0.5864, 0.3512, 0.5866, 0.3534, 0.5816, 0.3533, 0.5814, 0.3554, 0.5811, 0.3554, 0.5813, 0.3533, 0.5819, 0.3534, 0.5816, 0.3556, 0.5814, 0.3554, 0.5816, 0.3533, 0.6034, 0.3534, 0.6034, 0.3557, 0.603, 0.3557, 0.603, 0.3534, 0.5869, 0.3534, 0.5867, 0.3511, 0.5869, 0.3511, 0.5871, 0.3534, 0.5864, 0.3512, 0.5858, 0.349, 0.5861, 0.3489, 0.5867, 0.3511, 0.5862, 0.3513, 0.5856, 0.349, 0.5858, 0.349, 0.5864, 0.3512, 0.5814, 0.3554, 0.5807, 0.3575, 0.5804, 0.3574, 0.5811, 0.3554, 0.5816, 0.3556, 0.5809, 0.3577, 0.5807, 0.3575, 0.5814, 0.3554, 0.6034, 0.3557, 0.6034, 0.358, 0.603, 0.358, 0.603, 0.3557, 0.5887, 0.3628, 0.5889, 0.3616, 0.5892, 0.3616, 0.5891, 0.3629, 0.5858, 0.349, 0.5847, 0.3467, 0.585, 0.3465, 0.5861, 0.3489, 0.5856, 0.349, 0.5845, 0.3467, 0.5847, 0.3467, 0.5858, 0.349, 0.5807, 0.3575, 0.5795, 0.3596, 0.5792, 0.3594, 0.5804, 0.3574, 0.5809, 0.3577, 0.5797, 0.3598, 0.5795, 0.3596, 0.5807, 0.3575, 0.6034, 0.358, 0.6034, 0.3603, 0.603, 0.3603, 0.603, 0.358, 0.5889, 0.3616, 0.5887, 0.3599, 0.5891, 0.36, 0.5892, 0.3616, 0.5871, 0.3596, 0.5883, 0.3575, 0.5886, 0.3577, 0.5874, 0.3597, 0.582, 0.3467, 0.5831, 0.349, 0.583, 0.3491, 0.5819, 0.3468, 0.5823, 0.3465, 0.5834, 0.3489, 0.5831, 0.349, 0.582, 0.3467, 0.5874, 0.36, 0.5876, 0.3617, 0.5872, 0.3617, 0.5871, 0.3599, 0.6044, 0.3465, 0.6044, 0.3488, 0.6041, 0.3488, 0.6041, 0.3465, 0.5874, 0.3597, 0.5886, 0.3577, 0.5887, 0.3578, 0.5876, 0.3599, 0.5883, 0.3575, 0.5889, 0.3555, 0.5893, 0.3555, 0.5886, 0.3577, 0.5831, 0.349, 0.5838, 0.3512, 0.5836, 0.3512, 0.583, 0.3491, 0.5834, 0.3489, 0.5841, 0.3511, 0.5838, 0.3512, 0.5831, 0.349, 0.5876, 0.3617, 0.5874, 0.3631, 0.5871, 0.363, 0.5872, 0.3617, 0.6044, 0.3488, 0.6044, 0.3511, 0.6041, 0.3511, 0.6041, 0.3488, 0.5886, 0.3577, 0.5893, 0.3555, 0.5895, 0.3557, 0.5887, 0.3578, 0.5889, 0.3555, 0.5892, 0.3534, 0.5895, 0.3534, 0.5893, 0.3555, 0.5888, 0.3555, 0.589, 0.3534, 0.5892, 0.3534, 0.5889, 0.3555, 0.5841, 0.3511, 0.5843, 0.3533, 0.584, 0.3533, 0.5838, 0.3512, 0.5843, 0.3511, 0.5845, 0.3534, 0.5843, 0.3533, 0.5841, 0.3511, 0.6044, 0.3511, 0.6044, 0.3534, 0.6041, 0.3534, 0.6041, 0.3511, 0.5893, 0.3555, 0.5895, 0.3534, 0.5897, 0.3534, 0.5895, 0.3557, 0.5892, 0.3534, 0.589, 0.3512, 0.5893, 0.3511, 0.5895, 0.3534, 0.589, 0.3534, 0.5888, 0.3513, 0.589, 0.3512, 0.5892, 0.3534, 0.5843, 0.3533, 0.5841, 0.3554, 0.5837, 0.3554, 0.584, 0.3533, 0.5845, 0.3534, 0.5843, 0.3556, 0.5841, 0.3554, 0.5843, 0.3533, 0.6044, 0.3534, 0.6044, 0.3557, 0.6041, 0.3557, 0.6041, 0.3534, 0.5895, 0.3534, 0.5893, 0.3511, 0.5895, 0.3511, 0.5897, 0.3534, 0.589, 0.3512, 0.5884, 0.349, 0.5887, 0.3489, 0.5893, 0.3511, 0.5888, 0.3513, 0.5882, 0.349, 0.5884, 0.349, 0.589, 0.3512, 0.5841, 0.3554, 0.5833, 0.3575, 0.583, 0.3574, 0.5837, 0.3554, 0.5843, 0.3556, 0.5835, 0.3577, 0.5833, 0.3575, 0.5841, 0.3554, 0.6044, 0.3557, 0.6044, 0.358, 0.6041, 0.358, 0.6041, 0.3557, 0.5876, 0.3643, 0.5878, 0.363, 0.5881, 0.3631, 0.5879, 0.3644, 0.5884, 0.349, 0.5873, 0.3467, 0.5876, 0.3465, 0.5887, 0.3489, 0.5882, 0.349, 0.5871, 0.3467, 0.5873, 0.3467, 0.5884, 0.349, 0.5833, 0.3575, 0.5822, 0.3596, 0.5819, 0.3594, 0.583, 0.3574, 0.5835, 0.3577, 0.5823, 0.3598, 0.5822, 0.3596, 0.5833, 0.3575, 0.6044, 0.358, 0.6044, 0.3603, 0.6041, 0.3603, 0.6041, 0.358, 0.5878, 0.363, 0.5876, 0.3614, 0.5879, 0.3614, 0.5881, 0.3631])
me_circle.materials.append(mat_material)
me_circle.update()

# ---- objects
ob_cage = bpy.data.objects.new('Cage', me_circle)

# ---- transforms, parenting, visibility, modifiers, constraints
ob_cage.location = (0.0, 0.0, 0.0)

# ---- collection membership
col_collection.objects.link(ob_cage)

# ---- scene / render settings (as saved in the file)
scene.frame_start = 1; scene.frame_end = 250; scene.frame_set(0)
scene.render.engine = 'BLENDER_EEVEE_NEXT'
bpy.context.view_layer.update()

# ---- added for rendering (the .blend has no active camera and no usable light): camera, sun
cam_auto = bpy.data.cameras.new('AutoCamera')
cam_auto.lens = 50.0
cam_auto.sensor_width = 36.0
cam_auto.clip_end = 1000.0
ob_auto_camera = bpy.data.objects.new('AutoCamera', cam_auto)
scene.collection.objects.link(ob_auto_camera)
ob_auto_camera.location = (3.22099, -3.86518, 3.34377)
ob_auto_camera.rotation_euler = (1.09748, -7.21219e-08, 0.694738)
scene.camera = ob_auto_camera
light_auto_sun = bpy.data.lights.new('AutoSun', 'SUN')
light_auto_sun.energy = 3.0
light_auto_sun.angle = 0.0523599
ob_auto_sun = bpy.data.objects.new('AutoSun', light_auto_sun)
scene.collection.objects.link(ob_auto_sun)
ob_auto_sun.rotation_euler = (0.872665, 0.174533, 0.523599)
bpy.context.view_layer.update()
